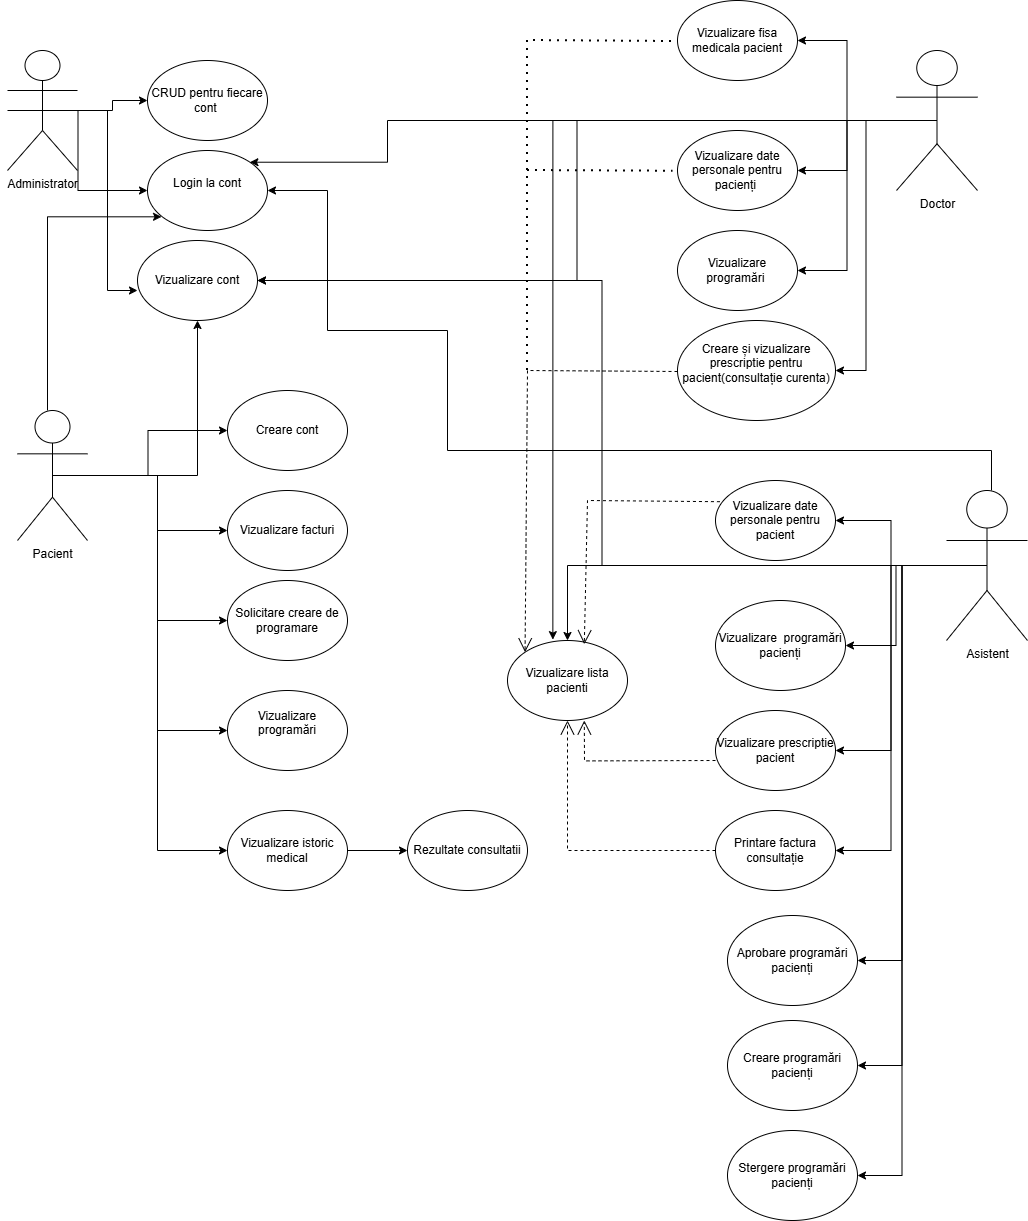

The diagram above was exported from draw.io. Its source (the exported page's mxGraphModel, read from the mxfile embedded in the PNG):
<mxGraphModel dx="1209" dy="703" grid="1" gridSize="10" guides="1" tooltips="1" connect="1" arrows="1" fold="1" page="1" pageScale="1" pageWidth="850" pageHeight="1100" math="0" shadow="0">
  <root>
    <mxCell id="0" />
    <mxCell id="1" parent="0" />
    <mxCell id="65FC263pRofeZpqmKqad-1" style="edgeStyle=orthogonalEdgeStyle;rounded=0;orthogonalLoop=1;jettySize=auto;html=1;exitX=0.5;exitY=0.5;exitDx=0;exitDy=0;exitPerimeter=0;" edge="1" parent="1" source="65FC263pRofeZpqmKqad-3" target="65FC263pRofeZpqmKqad-4">
      <mxGeometry relative="1" as="geometry" />
    </mxCell>
    <mxCell id="65FC263pRofeZpqmKqad-2" style="edgeStyle=orthogonalEdgeStyle;rounded=0;orthogonalLoop=1;jettySize=auto;html=1;exitX=0.5;exitY=0.5;exitDx=0;exitDy=0;exitPerimeter=0;entryX=0;entryY=0.5;entryDx=0;entryDy=0;" edge="1" parent="1" target="65FC263pRofeZpqmKqad-5">
      <mxGeometry relative="1" as="geometry">
        <mxPoint x="120" y="140" as="sourcePoint" />
        <mxPoint x="235" y="220" as="targetPoint" />
      </mxGeometry>
    </mxCell>
    <mxCell id="65FC263pRofeZpqmKqad-3" value="Administrator" style="shape=umlActor;verticalLabelPosition=bottom;verticalAlign=top;html=1;outlineConnect=0;" vertex="1" parent="1">
      <mxGeometry x="120" y="80" width="70" height="120" as="geometry" />
    </mxCell>
    <mxCell id="65FC263pRofeZpqmKqad-4" value="CRUD pentru fiecare cont&amp;nbsp;" style="ellipse;whiteSpace=wrap;html=1;" vertex="1" parent="1">
      <mxGeometry x="260" y="90" width="120" height="80" as="geometry" />
    </mxCell>
    <mxCell id="65FC263pRofeZpqmKqad-5" value="Login la cont&lt;div&gt;&lt;br&gt;&lt;/div&gt;" style="ellipse;whiteSpace=wrap;html=1;" vertex="1" parent="1">
      <mxGeometry x="260" y="180" width="120" height="80" as="geometry" />
    </mxCell>
    <mxCell id="65FC263pRofeZpqmKqad-6" value="Vizualizare cont" style="ellipse;whiteSpace=wrap;html=1;" vertex="1" parent="1">
      <mxGeometry x="250" y="270" width="120" height="80" as="geometry" />
    </mxCell>
    <mxCell id="65FC263pRofeZpqmKqad-7" style="edgeStyle=orthogonalEdgeStyle;rounded=0;orthogonalLoop=1;jettySize=auto;html=1;exitX=0.5;exitY=0.5;exitDx=0;exitDy=0;exitPerimeter=0;entryX=0;entryY=0.625;entryDx=0;entryDy=0;entryPerimeter=0;" edge="1" parent="1" source="65FC263pRofeZpqmKqad-3" target="65FC263pRofeZpqmKqad-6">
      <mxGeometry relative="1" as="geometry" />
    </mxCell>
    <mxCell id="65FC263pRofeZpqmKqad-8" style="edgeStyle=orthogonalEdgeStyle;rounded=0;orthogonalLoop=1;jettySize=auto;html=1;entryX=0;entryY=0.5;entryDx=0;entryDy=0;" edge="1" parent="1" target="65FC263pRofeZpqmKqad-15">
      <mxGeometry relative="1" as="geometry">
        <mxPoint x="180" y="505" as="sourcePoint" />
      </mxGeometry>
    </mxCell>
    <mxCell id="65FC263pRofeZpqmKqad-9" style="edgeStyle=orthogonalEdgeStyle;rounded=0;orthogonalLoop=1;jettySize=auto;html=1;exitX=0.5;exitY=0.5;exitDx=0;exitDy=0;exitPerimeter=0;" edge="1" parent="1" source="65FC263pRofeZpqmKqad-14" target="65FC263pRofeZpqmKqad-6">
      <mxGeometry relative="1" as="geometry" />
    </mxCell>
    <mxCell id="65FC263pRofeZpqmKqad-10" style="edgeStyle=orthogonalEdgeStyle;rounded=0;orthogonalLoop=1;jettySize=auto;html=1;exitX=0.5;exitY=0.5;exitDx=0;exitDy=0;exitPerimeter=0;" edge="1" parent="1" source="65FC263pRofeZpqmKqad-14" target="65FC263pRofeZpqmKqad-16">
      <mxGeometry relative="1" as="geometry" />
    </mxCell>
    <mxCell id="65FC263pRofeZpqmKqad-11" style="edgeStyle=orthogonalEdgeStyle;rounded=0;orthogonalLoop=1;jettySize=auto;html=1;exitX=0.5;exitY=0.5;exitDx=0;exitDy=0;exitPerimeter=0;entryX=0;entryY=0.5;entryDx=0;entryDy=0;" edge="1" parent="1" source="65FC263pRofeZpqmKqad-14" target="65FC263pRofeZpqmKqad-17">
      <mxGeometry relative="1" as="geometry">
        <mxPoint x="220" y="690" as="targetPoint" />
      </mxGeometry>
    </mxCell>
    <mxCell id="65FC263pRofeZpqmKqad-12" style="edgeStyle=orthogonalEdgeStyle;rounded=0;orthogonalLoop=1;jettySize=auto;html=1;exitX=0.5;exitY=0.5;exitDx=0;exitDy=0;exitPerimeter=0;entryX=0;entryY=0.5;entryDx=0;entryDy=0;" edge="1" parent="1" source="65FC263pRofeZpqmKqad-14" target="65FC263pRofeZpqmKqad-18">
      <mxGeometry relative="1" as="geometry" />
    </mxCell>
    <mxCell id="65FC263pRofeZpqmKqad-13" style="edgeStyle=orthogonalEdgeStyle;rounded=0;orthogonalLoop=1;jettySize=auto;html=1;exitX=0.5;exitY=0.5;exitDx=0;exitDy=0;exitPerimeter=0;entryX=0;entryY=0.5;entryDx=0;entryDy=0;" edge="1" parent="1" source="65FC263pRofeZpqmKqad-14" target="65FC263pRofeZpqmKqad-20">
      <mxGeometry relative="1" as="geometry" />
    </mxCell>
    <mxCell id="65FC263pRofeZpqmKqad-14" value="Pacient&lt;div&gt;&lt;br&gt;&lt;/div&gt;" style="shape=umlActor;verticalLabelPosition=bottom;verticalAlign=top;html=1;outlineConnect=0;" vertex="1" parent="1">
      <mxGeometry x="130" y="440" width="70" height="130" as="geometry" />
    </mxCell>
    <mxCell id="65FC263pRofeZpqmKqad-15" value="Creare cont" style="ellipse;whiteSpace=wrap;html=1;" vertex="1" parent="1">
      <mxGeometry x="340" y="420" width="120" height="80" as="geometry" />
    </mxCell>
    <mxCell id="65FC263pRofeZpqmKqad-16" value="Vizualizare facturi" style="ellipse;whiteSpace=wrap;html=1;" vertex="1" parent="1">
      <mxGeometry x="340" y="520" width="120" height="80" as="geometry" />
    </mxCell>
    <mxCell id="65FC263pRofeZpqmKqad-17" value="Solicitare creare de programare" style="ellipse;whiteSpace=wrap;html=1;" vertex="1" parent="1">
      <mxGeometry x="340" y="610" width="120" height="80" as="geometry" />
    </mxCell>
    <mxCell id="65FC263pRofeZpqmKqad-18" value="Vizualizare programări&lt;div&gt;&lt;br&gt;&lt;/div&gt;" style="ellipse;whiteSpace=wrap;html=1;" vertex="1" parent="1">
      <mxGeometry x="340" y="720" width="120" height="80" as="geometry" />
    </mxCell>
    <mxCell id="65FC263pRofeZpqmKqad-19" style="edgeStyle=orthogonalEdgeStyle;rounded=0;orthogonalLoop=1;jettySize=auto;html=1;exitX=1;exitY=0.5;exitDx=0;exitDy=0;entryX=0;entryY=0.5;entryDx=0;entryDy=0;" edge="1" parent="1" source="65FC263pRofeZpqmKqad-20" target="65FC263pRofeZpqmKqad-21">
      <mxGeometry relative="1" as="geometry" />
    </mxCell>
    <mxCell id="65FC263pRofeZpqmKqad-20" value="Vizualizare istoric medical" style="ellipse;whiteSpace=wrap;html=1;" vertex="1" parent="1">
      <mxGeometry x="340" y="840" width="120" height="80" as="geometry" />
    </mxCell>
    <mxCell id="65FC263pRofeZpqmKqad-21" value="Rezultate consultatii" style="ellipse;whiteSpace=wrap;html=1;" vertex="1" parent="1">
      <mxGeometry x="520" y="840" width="120" height="80" as="geometry" />
    </mxCell>
    <mxCell id="65FC263pRofeZpqmKqad-22" style="edgeStyle=orthogonalEdgeStyle;rounded=0;orthogonalLoop=1;jettySize=auto;html=1;exitX=0.5;exitY=0.5;exitDx=0;exitDy=0;exitPerimeter=0;entryX=1;entryY=0.5;entryDx=0;entryDy=0;" edge="1" parent="1" source="65FC263pRofeZpqmKqad-28" target="65FC263pRofeZpqmKqad-29">
      <mxGeometry relative="1" as="geometry" />
    </mxCell>
    <mxCell id="65FC263pRofeZpqmKqad-23" style="edgeStyle=orthogonalEdgeStyle;rounded=0;orthogonalLoop=1;jettySize=auto;html=1;exitX=0.5;exitY=0.5;exitDx=0;exitDy=0;exitPerimeter=0;entryX=1;entryY=0.5;entryDx=0;entryDy=0;" edge="1" parent="1" source="65FC263pRofeZpqmKqad-28" target="65FC263pRofeZpqmKqad-30">
      <mxGeometry relative="1" as="geometry" />
    </mxCell>
    <mxCell id="65FC263pRofeZpqmKqad-24" style="edgeStyle=orthogonalEdgeStyle;rounded=0;orthogonalLoop=1;jettySize=auto;html=1;exitX=0.5;exitY=0.5;exitDx=0;exitDy=0;exitPerimeter=0;entryX=1;entryY=0.5;entryDx=0;entryDy=0;" edge="1" parent="1" source="65FC263pRofeZpqmKqad-28" target="65FC263pRofeZpqmKqad-6">
      <mxGeometry relative="1" as="geometry">
        <mxPoint x="380" y="320" as="targetPoint" />
      </mxGeometry>
    </mxCell>
    <mxCell id="65FC263pRofeZpqmKqad-25" style="edgeStyle=orthogonalEdgeStyle;rounded=0;orthogonalLoop=1;jettySize=auto;html=1;exitX=0.5;exitY=0.5;exitDx=0;exitDy=0;exitPerimeter=0;entryX=1;entryY=0.5;entryDx=0;entryDy=0;" edge="1" parent="1" source="65FC263pRofeZpqmKqad-28" target="65FC263pRofeZpqmKqad-31">
      <mxGeometry relative="1" as="geometry" />
    </mxCell>
    <mxCell id="65FC263pRofeZpqmKqad-26" style="edgeStyle=orthogonalEdgeStyle;rounded=0;orthogonalLoop=1;jettySize=auto;html=1;exitX=0.5;exitY=0.5;exitDx=0;exitDy=0;exitPerimeter=0;entryX=1;entryY=0.5;entryDx=0;entryDy=0;" edge="1" parent="1" source="65FC263pRofeZpqmKqad-28" target="65FC263pRofeZpqmKqad-32">
      <mxGeometry relative="1" as="geometry" />
    </mxCell>
    <mxCell id="65FC263pRofeZpqmKqad-27" style="edgeStyle=orthogonalEdgeStyle;rounded=0;orthogonalLoop=1;jettySize=auto;html=1;entryX=1;entryY=0;entryDx=0;entryDy=0;" edge="1" parent="1" source="65FC263pRofeZpqmKqad-28" target="65FC263pRofeZpqmKqad-5">
      <mxGeometry relative="1" as="geometry">
        <Array as="points">
          <mxPoint x="500" y="150" />
          <mxPoint x="500" y="192" />
        </Array>
      </mxGeometry>
    </mxCell>
    <mxCell id="65FC263pRofeZpqmKqad-28" value="Doctor" style="shape=umlActor;verticalLabelPosition=bottom;verticalAlign=top;html=1;outlineConnect=0;" vertex="1" parent="1">
      <mxGeometry x="1009" y="80" width="81" height="140" as="geometry" />
    </mxCell>
    <mxCell id="65FC263pRofeZpqmKqad-29" value="Vizualizare fisa medicala pacient" style="ellipse;whiteSpace=wrap;html=1;" vertex="1" parent="1">
      <mxGeometry x="790" y="30" width="120" height="80" as="geometry" />
    </mxCell>
    <mxCell id="65FC263pRofeZpqmKqad-30" value="Vizualizare date personale pentru pacienți&amp;nbsp;" style="ellipse;whiteSpace=wrap;html=1;" vertex="1" parent="1">
      <mxGeometry x="790" y="160" width="120" height="80" as="geometry" />
    </mxCell>
    <mxCell id="65FC263pRofeZpqmKqad-31" value="Vizualizare programări&amp;nbsp;" style="ellipse;whiteSpace=wrap;html=1;" vertex="1" parent="1">
      <mxGeometry x="790" y="260" width="120" height="80" as="geometry" />
    </mxCell>
    <mxCell id="65FC263pRofeZpqmKqad-32" value="Creare și vizualizare prescriptie pentru pacient(consultație curenta)&lt;div&gt;&lt;br&gt;&lt;/div&gt;" style="ellipse;whiteSpace=wrap;html=1;" vertex="1" parent="1">
      <mxGeometry x="790" y="350" width="158" height="100" as="geometry" />
    </mxCell>
    <mxCell id="65FC263pRofeZpqmKqad-33" style="edgeStyle=orthogonalEdgeStyle;rounded=0;orthogonalLoop=1;jettySize=auto;html=1;exitX=0.5;exitY=0.5;exitDx=0;exitDy=0;exitPerimeter=0;entryX=1;entryY=0.5;entryDx=0;entryDy=0;" edge="1" parent="1" source="65FC263pRofeZpqmKqad-40" target="65FC263pRofeZpqmKqad-41">
      <mxGeometry relative="1" as="geometry" />
    </mxCell>
    <mxCell id="65FC263pRofeZpqmKqad-34" style="edgeStyle=orthogonalEdgeStyle;rounded=0;orthogonalLoop=1;jettySize=auto;html=1;exitX=0.5;exitY=0.5;exitDx=0;exitDy=0;exitPerimeter=0;entryX=1;entryY=0.5;entryDx=0;entryDy=0;" edge="1" parent="1" source="65FC263pRofeZpqmKqad-40" target="65FC263pRofeZpqmKqad-6">
      <mxGeometry relative="1" as="geometry" />
    </mxCell>
    <mxCell id="65FC263pRofeZpqmKqad-35" style="edgeStyle=orthogonalEdgeStyle;rounded=0;orthogonalLoop=1;jettySize=auto;html=1;exitX=0.5;exitY=0.5;exitDx=0;exitDy=0;exitPerimeter=0;entryX=1;entryY=0.5;entryDx=0;entryDy=0;" edge="1" parent="1" source="65FC263pRofeZpqmKqad-40" target="65FC263pRofeZpqmKqad-42">
      <mxGeometry relative="1" as="geometry" />
    </mxCell>
    <mxCell id="65FC263pRofeZpqmKqad-36" style="edgeStyle=orthogonalEdgeStyle;rounded=0;orthogonalLoop=1;jettySize=auto;html=1;exitX=0.5;exitY=0.5;exitDx=0;exitDy=0;exitPerimeter=0;entryX=1;entryY=0.5;entryDx=0;entryDy=0;" edge="1" parent="1" source="65FC263pRofeZpqmKqad-40" target="65FC263pRofeZpqmKqad-43">
      <mxGeometry relative="1" as="geometry" />
    </mxCell>
    <mxCell id="65FC263pRofeZpqmKqad-37" style="edgeStyle=orthogonalEdgeStyle;rounded=0;orthogonalLoop=1;jettySize=auto;html=1;exitX=0.5;exitY=0.5;exitDx=0;exitDy=0;exitPerimeter=0;entryX=1;entryY=0.5;entryDx=0;entryDy=0;" edge="1" parent="1" source="65FC263pRofeZpqmKqad-40" target="65FC263pRofeZpqmKqad-44">
      <mxGeometry relative="1" as="geometry" />
    </mxCell>
    <mxCell id="65FC263pRofeZpqmKqad-38" style="edgeStyle=orthogonalEdgeStyle;rounded=0;orthogonalLoop=1;jettySize=auto;html=1;entryX=0.5;entryY=0;entryDx=0;entryDy=0;" edge="1" parent="1" source="65FC263pRofeZpqmKqad-40" target="65FC263pRofeZpqmKqad-45">
      <mxGeometry relative="1" as="geometry" />
    </mxCell>
    <mxCell id="65FC263pRofeZpqmKqad-39" style="edgeStyle=orthogonalEdgeStyle;rounded=0;orthogonalLoop=1;jettySize=auto;html=1;entryX=1;entryY=0.5;entryDx=0;entryDy=0;" edge="1" parent="1" source="65FC263pRofeZpqmKqad-40" target="65FC263pRofeZpqmKqad-5">
      <mxGeometry relative="1" as="geometry">
        <Array as="points">
          <mxPoint x="1104" y="480" />
          <mxPoint x="560" y="480" />
          <mxPoint x="560" y="360" />
          <mxPoint x="440" y="360" />
          <mxPoint x="440" y="220" />
        </Array>
      </mxGeometry>
    </mxCell>
    <mxCell id="65FC263pRofeZpqmKqad-56" style="edgeStyle=orthogonalEdgeStyle;rounded=0;orthogonalLoop=1;jettySize=auto;html=1;entryX=1;entryY=0.5;entryDx=0;entryDy=0;" edge="1" parent="1" source="65FC263pRofeZpqmKqad-40" target="65FC263pRofeZpqmKqad-55">
      <mxGeometry relative="1" as="geometry" />
    </mxCell>
    <mxCell id="65FC263pRofeZpqmKqad-58" style="edgeStyle=orthogonalEdgeStyle;rounded=0;orthogonalLoop=1;jettySize=auto;html=1;entryX=1;entryY=0.5;entryDx=0;entryDy=0;" edge="1" parent="1" source="65FC263pRofeZpqmKqad-40" target="65FC263pRofeZpqmKqad-57">
      <mxGeometry relative="1" as="geometry" />
    </mxCell>
    <mxCell id="65FC263pRofeZpqmKqad-61" style="edgeStyle=orthogonalEdgeStyle;rounded=0;orthogonalLoop=1;jettySize=auto;html=1;entryX=1;entryY=0.5;entryDx=0;entryDy=0;" edge="1" parent="1" source="65FC263pRofeZpqmKqad-40" target="65FC263pRofeZpqmKqad-59">
      <mxGeometry relative="1" as="geometry" />
    </mxCell>
    <mxCell id="65FC263pRofeZpqmKqad-40" value="Asistent" style="shape=umlActor;verticalLabelPosition=bottom;verticalAlign=top;html=1;outlineConnect=0;" vertex="1" parent="1">
      <mxGeometry x="1059" y="520" width="81" height="150" as="geometry" />
    </mxCell>
    <mxCell id="65FC263pRofeZpqmKqad-41" value="Vizualizare date personale pentru pacient" style="ellipse;whiteSpace=wrap;html=1;" vertex="1" parent="1">
      <mxGeometry x="828" y="510" width="120" height="80" as="geometry" />
    </mxCell>
    <mxCell id="65FC263pRofeZpqmKqad-42" value="Vizualizare&amp;nbsp; programări pacienți" style="ellipse;whiteSpace=wrap;html=1;" vertex="1" parent="1">
      <mxGeometry x="828" y="630" width="130" height="90" as="geometry" />
    </mxCell>
    <mxCell id="65FC263pRofeZpqmKqad-43" value="Vizualizare prescriptie pacient" style="ellipse;whiteSpace=wrap;html=1;" vertex="1" parent="1">
      <mxGeometry x="828" y="740" width="120" height="80" as="geometry" />
    </mxCell>
    <mxCell id="65FC263pRofeZpqmKqad-44" value="Printare factura consultație" style="ellipse;whiteSpace=wrap;html=1;" vertex="1" parent="1">
      <mxGeometry x="828" y="840" width="120" height="80" as="geometry" />
    </mxCell>
    <mxCell id="65FC263pRofeZpqmKqad-45" value="Vizualizare lista pacienti" style="ellipse;whiteSpace=wrap;html=1;" vertex="1" parent="1">
      <mxGeometry x="620" y="670" width="120" height="80" as="geometry" />
    </mxCell>
    <mxCell id="65FC263pRofeZpqmKqad-46" style="edgeStyle=orthogonalEdgeStyle;rounded=0;orthogonalLoop=1;jettySize=auto;html=1;entryX=0.378;entryY=-0.011;entryDx=0;entryDy=0;entryPerimeter=0;" edge="1" parent="1" source="65FC263pRofeZpqmKqad-28" target="65FC263pRofeZpqmKqad-45">
      <mxGeometry relative="1" as="geometry" />
    </mxCell>
    <mxCell id="65FC263pRofeZpqmKqad-47" value="" style="endArrow=open;endSize=12;dashed=1;html=1;rounded=0;exitX=0;exitY=0.5;exitDx=0;exitDy=0;entryX=0.5;entryY=1;entryDx=0;entryDy=0;" edge="1" parent="1" source="65FC263pRofeZpqmKqad-44" target="65FC263pRofeZpqmKqad-45">
      <mxGeometry width="160" relative="1" as="geometry">
        <mxPoint x="660" y="810" as="sourcePoint" />
        <mxPoint x="820" y="810" as="targetPoint" />
        <Array as="points">
          <mxPoint x="680" y="880" />
        </Array>
      </mxGeometry>
    </mxCell>
    <mxCell id="65FC263pRofeZpqmKqad-48" value="" style="endArrow=open;endSize=12;dashed=1;html=1;rounded=0;entryX=0.64;entryY=0.995;entryDx=0;entryDy=0;entryPerimeter=0;" edge="1" parent="1">
      <mxGeometry width="160" relative="1" as="geometry">
        <mxPoint x="828" y="790" as="sourcePoint" />
        <mxPoint x="696.8000000000002" y="750.0000000000001" as="targetPoint" />
        <Array as="points">
          <mxPoint x="697" y="790.4" />
        </Array>
      </mxGeometry>
    </mxCell>
    <mxCell id="65FC263pRofeZpqmKqad-49" value="" style="endArrow=open;endSize=12;dashed=1;html=1;rounded=0;entryX=0.64;entryY=0.047;entryDx=0;entryDy=0;entryPerimeter=0;exitX=0.037;exitY=0.265;exitDx=0;exitDy=0;exitPerimeter=0;" edge="1" parent="1" source="65FC263pRofeZpqmKqad-41" target="65FC263pRofeZpqmKqad-45">
      <mxGeometry width="160" relative="1" as="geometry">
        <mxPoint x="827" y="549.66" as="sourcePoint" />
        <mxPoint x="987" y="549.66" as="targetPoint" />
        <Array as="points">
          <mxPoint x="700" y="530" />
        </Array>
      </mxGeometry>
    </mxCell>
    <mxCell id="65FC263pRofeZpqmKqad-50" value="" style="endArrow=open;endSize=12;dashed=1;html=1;rounded=0;entryX=0;entryY=0;entryDx=0;entryDy=0;exitX=0.037;exitY=0.265;exitDx=0;exitDy=0;exitPerimeter=0;" edge="1" parent="1" target="65FC263pRofeZpqmKqad-45">
      <mxGeometry width="160" relative="1" as="geometry">
        <mxPoint x="790" y="401" as="sourcePoint" />
        <mxPoint x="655" y="544" as="targetPoint" />
        <Array as="points">
          <mxPoint x="640" y="400" />
        </Array>
      </mxGeometry>
    </mxCell>
    <mxCell id="65FC263pRofeZpqmKqad-51" value="" style="endArrow=none;dashed=1;html=1;dashPattern=1 3;strokeWidth=2;rounded=0;entryX=-0.037;entryY=0.509;entryDx=0;entryDy=0;entryPerimeter=0;" edge="1" parent="1" target="65FC263pRofeZpqmKqad-30">
      <mxGeometry width="50" height="50" relative="1" as="geometry">
        <mxPoint x="640" y="400" as="sourcePoint" />
        <mxPoint x="810" y="220" as="targetPoint" />
        <Array as="points">
          <mxPoint x="640" y="200" />
        </Array>
      </mxGeometry>
    </mxCell>
    <mxCell id="65FC263pRofeZpqmKqad-52" value="" style="endArrow=none;dashed=1;html=1;dashPattern=1 3;strokeWidth=2;rounded=0;entryX=-0.037;entryY=0.509;entryDx=0;entryDy=0;entryPerimeter=0;" edge="1" parent="1">
      <mxGeometry width="50" height="50" relative="1" as="geometry">
        <mxPoint x="640" y="200" as="sourcePoint" />
        <mxPoint x="786" y="71" as="targetPoint" />
        <Array as="points">
          <mxPoint x="640" y="70" />
        </Array>
      </mxGeometry>
    </mxCell>
    <mxCell id="65FC263pRofeZpqmKqad-53" style="edgeStyle=orthogonalEdgeStyle;rounded=0;orthogonalLoop=1;jettySize=auto;html=1;entryX=0.117;entryY=0.829;entryDx=0;entryDy=0;entryPerimeter=0;" edge="1" parent="1" source="65FC263pRofeZpqmKqad-14" target="65FC263pRofeZpqmKqad-5">
      <mxGeometry relative="1" as="geometry">
        <Array as="points">
          <mxPoint x="160" y="246" />
        </Array>
      </mxGeometry>
    </mxCell>
    <mxCell id="65FC263pRofeZpqmKqad-55" value="Aprobare programări pacienți" style="ellipse;whiteSpace=wrap;html=1;" vertex="1" parent="1">
      <mxGeometry x="840" y="945" width="130" height="90" as="geometry" />
    </mxCell>
    <mxCell id="65FC263pRofeZpqmKqad-57" value="Creare programări pacienți" style="ellipse;whiteSpace=wrap;html=1;" vertex="1" parent="1">
      <mxGeometry x="840" y="1050" width="130" height="90" as="geometry" />
    </mxCell>
    <mxCell id="65FC263pRofeZpqmKqad-59" value="Stergere programări pacienți" style="ellipse;whiteSpace=wrap;html=1;" vertex="1" parent="1">
      <mxGeometry x="840" y="1160" width="130" height="90" as="geometry" />
    </mxCell>
  </root>
</mxGraphModel>